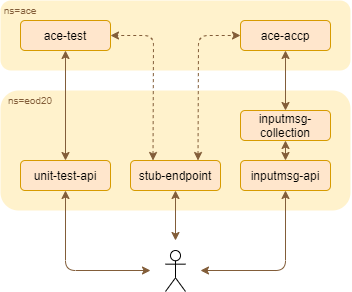

The diagram above was exported from draw.io. Its source (the exported page's mxGraphModel, read from the mxfile embedded in the PNG):
<mxGraphModel dx="716" dy="367" grid="1" gridSize="10" guides="1" tooltips="1" connect="1" arrows="1" fold="1" page="1" pageScale="1" pageWidth="370" pageHeight="320" math="0" shadow="0">
  <root>
    <mxCell id="0" />
    <mxCell id="1" parent="0" />
    <mxCell id="o8-T5RRYyYg0NgaerJNe-20" value="" style="rounded=1;whiteSpace=wrap;html=1;dashed=1;fillColor=#fff2cc;fontSize=10;strokeColor=none;" vertex="1" parent="1">
      <mxGeometry x="10" y="100" width="350" height="120" as="geometry" />
    </mxCell>
    <mxCell id="o8-T5RRYyYg0NgaerJNe-3" value="" style="rounded=1;whiteSpace=wrap;html=1;dashed=1;fillColor=#fff2cc;strokeColor=none;" vertex="1" parent="1">
      <mxGeometry x="10" y="10" width="350" height="70" as="geometry" />
    </mxCell>
    <mxCell id="o8-T5RRYyYg0NgaerJNe-1" value="ace-test" style="rounded=1;whiteSpace=wrap;html=1;fillColor=#ffe6cc;strokeColor=#d79b00;" vertex="1" parent="1">
      <mxGeometry x="30" y="30" width="90" height="30" as="geometry" />
    </mxCell>
    <mxCell id="o8-T5RRYyYg0NgaerJNe-7" value="inputmsg-api" style="rounded=1;whiteSpace=wrap;html=1;fillColor=#ffe6cc;strokeColor=#d79b00;" vertex="1" parent="1">
      <mxGeometry x="250" y="170" width="90" height="30" as="geometry" />
    </mxCell>
    <mxCell id="o8-T5RRYyYg0NgaerJNe-8" value="inputmsg-collection" style="rounded=1;whiteSpace=wrap;html=1;fillColor=#ffe6cc;strokeColor=#d79b00;" vertex="1" parent="1">
      <mxGeometry x="250" y="120" width="90" height="30" as="geometry" />
    </mxCell>
    <mxCell id="o8-T5RRYyYg0NgaerJNe-10" value="ace-accp" style="rounded=1;whiteSpace=wrap;html=1;fillColor=#ffe6cc;strokeColor=#d79b00;" vertex="1" parent="1">
      <mxGeometry x="250" y="30" width="90" height="30" as="geometry" />
    </mxCell>
    <mxCell id="o8-T5RRYyYg0NgaerJNe-11" value="" style="endArrow=classic;startArrow=classic;html=1;fontSize=10;exitX=0.5;exitY=0;exitDx=0;exitDy=0;strokeColor=#825D39;" edge="1" parent="1" source="o8-T5RRYyYg0NgaerJNe-8" target="o8-T5RRYyYg0NgaerJNe-10">
      <mxGeometry width="50" height="50" relative="1" as="geometry">
        <mxPoint x="290" y="120" as="sourcePoint" />
        <mxPoint x="340" y="70" as="targetPoint" />
      </mxGeometry>
    </mxCell>
    <mxCell id="o8-T5RRYyYg0NgaerJNe-14" value="unit-test-api" style="rounded=1;whiteSpace=wrap;html=1;fillColor=#ffe6cc;strokeColor=#d79b00;" vertex="1" parent="1">
      <mxGeometry x="30" y="170" width="90" height="30" as="geometry" />
    </mxCell>
    <mxCell id="o8-T5RRYyYg0NgaerJNe-15" value="" style="endArrow=classic;startArrow=classic;html=1;fontSize=10;entryX=0.5;entryY=1;entryDx=0;entryDy=0;exitX=0.5;exitY=0;exitDx=0;exitDy=0;strokeColor=#825D39;" edge="1" parent="1" source="o8-T5RRYyYg0NgaerJNe-14" target="o8-T5RRYyYg0NgaerJNe-1">
      <mxGeometry width="50" height="50" relative="1" as="geometry">
        <mxPoint x="220" y="130" as="sourcePoint" />
        <mxPoint x="270" y="80" as="targetPoint" />
      </mxGeometry>
    </mxCell>
    <mxCell id="o8-T5RRYyYg0NgaerJNe-19" value="stub-endpoint" style="rounded=1;whiteSpace=wrap;html=1;fillColor=#ffe6cc;strokeColor=#d79b00;" vertex="1" parent="1">
      <mxGeometry x="140" y="170" width="90" height="30" as="geometry" />
    </mxCell>
    <mxCell id="o8-T5RRYyYg0NgaerJNe-21" value="" style="shape=umlActor;verticalLabelPosition=bottom;verticalAlign=top;html=1;outlineConnect=0;fillColor=none;fontSize=10;" vertex="1" parent="1">
      <mxGeometry x="175" y="260" width="20" height="41" as="geometry" />
    </mxCell>
    <mxCell id="o8-T5RRYyYg0NgaerJNe-25" value="" style="endArrow=classic;startArrow=classic;html=1;fontSize=10;" edge="1" parent="1" target="o8-T5RRYyYg0NgaerJNe-20">
      <mxGeometry width="50" height="50" relative="1" as="geometry">
        <mxPoint x="220" y="220" as="sourcePoint" />
        <mxPoint x="270" y="170" as="targetPoint" />
      </mxGeometry>
    </mxCell>
    <mxCell id="o8-T5RRYyYg0NgaerJNe-28" value="" style="endArrow=classic;startArrow=classic;html=1;fontSize=10;entryX=0.5;entryY=1;entryDx=0;entryDy=0;exitX=0.5;exitY=0;exitDx=0;exitDy=0;strokeColor=#825D39;" edge="1" parent="1" source="o8-T5RRYyYg0NgaerJNe-7" target="o8-T5RRYyYg0NgaerJNe-8">
      <mxGeometry width="50" height="50" relative="1" as="geometry">
        <mxPoint x="220" y="220" as="sourcePoint" />
        <mxPoint x="270" y="170" as="targetPoint" />
      </mxGeometry>
    </mxCell>
    <mxCell id="o8-T5RRYyYg0NgaerJNe-29" value="" style="endArrow=classic;startArrow=classic;html=1;fontSize=10;entryX=0.5;entryY=1;entryDx=0;entryDy=0;strokeColor=#825D39;" edge="1" parent="1" target="o8-T5RRYyYg0NgaerJNe-7">
      <mxGeometry width="50" height="50" relative="1" as="geometry">
        <mxPoint x="210" y="280" as="sourcePoint" />
        <mxPoint x="270" y="170" as="targetPoint" />
        <Array as="points">
          <mxPoint x="295" y="280" />
        </Array>
      </mxGeometry>
    </mxCell>
    <mxCell id="o8-T5RRYyYg0NgaerJNe-30" value="" style="endArrow=classic;startArrow=classic;html=1;fontSize=10;entryX=0.5;entryY=1;entryDx=0;entryDy=0;strokeColor=#825D39;" edge="1" parent="1" target="o8-T5RRYyYg0NgaerJNe-19">
      <mxGeometry width="50" height="50" relative="1" as="geometry">
        <mxPoint x="185" y="250" as="sourcePoint" />
        <mxPoint x="270" y="170" as="targetPoint" />
      </mxGeometry>
    </mxCell>
    <mxCell id="o8-T5RRYyYg0NgaerJNe-31" value="" style="endArrow=classic;startArrow=classic;html=1;fontSize=10;entryX=0.5;entryY=1;entryDx=0;entryDy=0;strokeColor=#825D39;" edge="1" parent="1" target="o8-T5RRYyYg0NgaerJNe-14">
      <mxGeometry width="50" height="50" relative="1" as="geometry">
        <mxPoint x="160" y="280" as="sourcePoint" />
        <mxPoint x="270" y="170" as="targetPoint" />
        <Array as="points">
          <mxPoint x="75" y="280" />
        </Array>
      </mxGeometry>
    </mxCell>
    <mxCell id="o8-T5RRYyYg0NgaerJNe-32" value="" style="endArrow=classic;startArrow=classic;html=1;fontSize=10;entryX=0;entryY=0.5;entryDx=0;entryDy=0;exitX=0.75;exitY=0;exitDx=0;exitDy=0;dashed=1;strokeColor=#825D39;" edge="1" parent="1" source="o8-T5RRYyYg0NgaerJNe-19" target="o8-T5RRYyYg0NgaerJNe-10">
      <mxGeometry width="50" height="50" relative="1" as="geometry">
        <mxPoint x="220" y="220" as="sourcePoint" />
        <mxPoint x="270" y="170" as="targetPoint" />
        <Array as="points">
          <mxPoint x="208" y="45" />
        </Array>
      </mxGeometry>
    </mxCell>
    <mxCell id="o8-T5RRYyYg0NgaerJNe-33" value="" style="endArrow=classic;startArrow=classic;html=1;fontSize=10;entryX=1;entryY=0.5;entryDx=0;entryDy=0;exitX=0.25;exitY=0;exitDx=0;exitDy=0;dashed=1;strokeColor=#825D39;" edge="1" parent="1" source="o8-T5RRYyYg0NgaerJNe-19" target="o8-T5RRYyYg0NgaerJNe-1">
      <mxGeometry width="50" height="50" relative="1" as="geometry">
        <mxPoint x="220" y="220" as="sourcePoint" />
        <mxPoint x="270" y="170" as="targetPoint" />
        <Array as="points">
          <mxPoint x="163" y="45" />
        </Array>
      </mxGeometry>
    </mxCell>
    <mxCell id="o8-T5RRYyYg0NgaerJNe-35" value="&lt;font color=&quot;#825d39&quot;&gt;ns=ace&lt;/font&gt;" style="text;html=1;strokeColor=none;fillColor=none;align=center;verticalAlign=middle;whiteSpace=wrap;rounded=0;fontSize=10;" vertex="1" parent="1">
      <mxGeometry x="10" y="10" width="40" height="20" as="geometry" />
    </mxCell>
    <mxCell id="o8-T5RRYyYg0NgaerJNe-36" value="&lt;font color=&quot;#825d39&quot;&gt;ns=eod20&lt;/font&gt;" style="text;html=1;strokeColor=none;fillColor=none;align=center;verticalAlign=middle;whiteSpace=wrap;rounded=0;fontSize=10;" vertex="1" parent="1">
      <mxGeometry x="20" y="100" width="40" height="20" as="geometry" />
    </mxCell>
  </root>
</mxGraphModel>